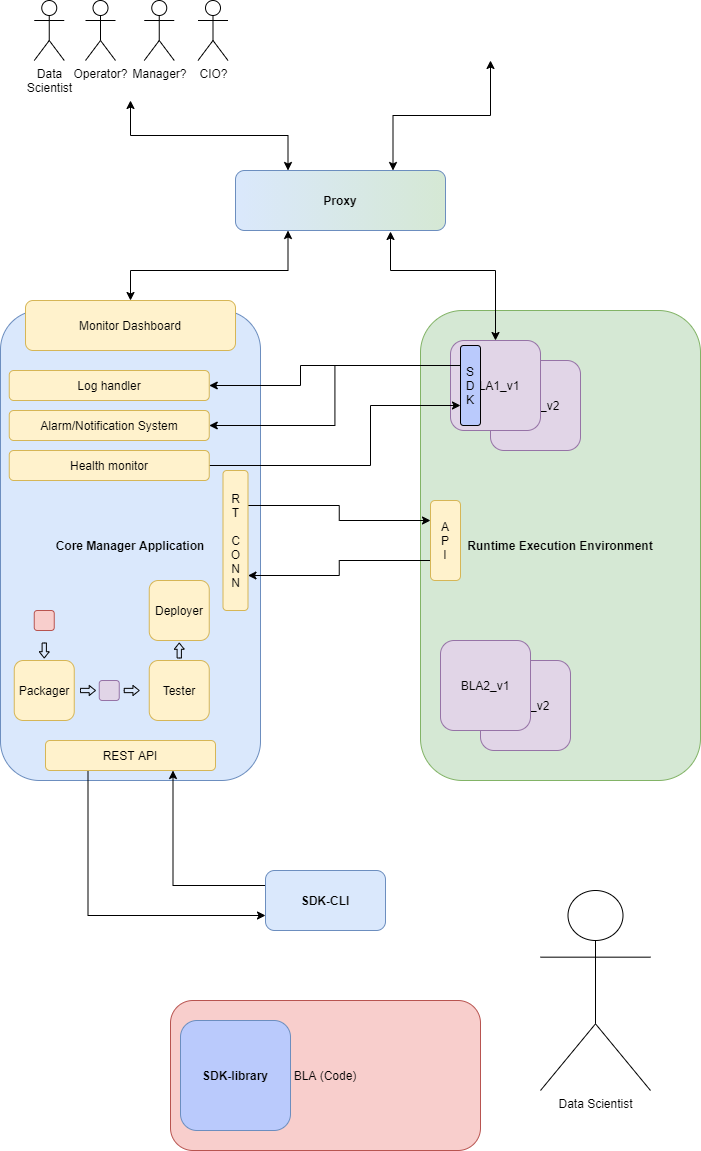

The diagram above was exported from draw.io. Its source (the exported page's mxGraphModel, read from the mxfile embedded in the PNG):
<mxGraphModel dx="1718" dy="2021" grid="1" gridSize="10" guides="1" tooltips="1" connect="1" arrows="1" fold="1" page="1" pageScale="1" pageWidth="850" pageHeight="1100" math="0" shadow="0">
  <root>
    <mxCell id="0" />
    <mxCell id="1" parent="0" />
    <mxCell id="0wu-cXORU0xALPVQOKnn-42" value="R&lt;br&gt;T&lt;br&gt;&lt;br&gt;C&lt;br&gt;O&lt;br&gt;N&lt;br&gt;N" style="rounded=1;whiteSpace=wrap;html=1;fillColor=#fff2cc;strokeColor=#d6b656;" vertex="1" parent="1">
      <mxGeometry x="332.5" y="260" width="25" height="140" as="geometry" />
    </mxCell>
    <mxCell id="0wu-cXORU0xALPVQOKnn-41" value="R&lt;br&gt;T&lt;br&gt;&lt;br&gt;C&lt;br&gt;O&lt;br&gt;N&lt;br&gt;N" style="rounded=1;whiteSpace=wrap;html=1;fillColor=#fff2cc;strokeColor=#d6b656;" vertex="1" parent="1">
      <mxGeometry x="332.5" y="290" width="25" height="140" as="geometry" />
    </mxCell>
    <mxCell id="0wu-cXORU0xALPVQOKnn-1" value="&lt;b&gt;Core Manager Application&lt;/b&gt;" style="rounded=1;whiteSpace=wrap;html=1;fillColor=#dae8fc;strokeColor=#6c8ebf;" vertex="1" parent="1">
      <mxGeometry x="110" y="160" width="260" height="470" as="geometry" />
    </mxCell>
    <mxCell id="0wu-cXORU0xALPVQOKnn-2" value="BLA (Code)" style="rounded=1;whiteSpace=wrap;html=1;fillColor=#f8cecc;strokeColor=#b85450;" vertex="1" parent="1">
      <mxGeometry x="280" y="850" width="310" height="150" as="geometry" />
    </mxCell>
    <mxCell id="0wu-cXORU0xALPVQOKnn-3" value="&lt;b&gt;SDK-library&lt;/b&gt;" style="rounded=1;whiteSpace=wrap;html=1;strokeColor=#6c8ebf;fillColor=#BACAFC;" vertex="1" parent="1">
      <mxGeometry x="290" y="870" width="110" height="110" as="geometry" />
    </mxCell>
    <mxCell id="0wu-cXORU0xALPVQOKnn-16" style="edgeStyle=orthogonalEdgeStyle;rounded=0;orthogonalLoop=1;jettySize=auto;html=1;exitX=0;exitY=0.25;exitDx=0;exitDy=0;entryX=0.75;entryY=1;entryDx=0;entryDy=0;" edge="1" parent="1" source="0wu-cXORU0xALPVQOKnn-4" target="0wu-cXORU0xALPVQOKnn-12">
      <mxGeometry relative="1" as="geometry" />
    </mxCell>
    <mxCell id="0wu-cXORU0xALPVQOKnn-4" value="&lt;b&gt;SDK-CLI&lt;/b&gt;" style="rounded=1;whiteSpace=wrap;html=1;fillColor=#dae8fc;strokeColor=#6c8ebf;" vertex="1" parent="1">
      <mxGeometry x="375" y="720" width="120" height="60" as="geometry" />
    </mxCell>
    <mxCell id="0wu-cXORU0xALPVQOKnn-5" value="&lt;b&gt;Runtime Execution Environment&lt;/b&gt;" style="rounded=1;whiteSpace=wrap;html=1;fillColor=#d5e8d4;strokeColor=#82b366;" vertex="1" parent="1">
      <mxGeometry x="530" y="160" width="280" height="470" as="geometry" />
    </mxCell>
    <mxCell id="0wu-cXORU0xALPVQOKnn-6" value="BLA1_v2" style="rounded=1;whiteSpace=wrap;html=1;fillColor=#e1d5e7;strokeColor=#9673a6;" vertex="1" parent="1">
      <mxGeometry x="600" y="210" width="90" height="90" as="geometry" />
    </mxCell>
    <mxCell id="0wu-cXORU0xALPVQOKnn-58" style="edgeStyle=orthogonalEdgeStyle;rounded=0;orthogonalLoop=1;jettySize=auto;html=1;exitX=0.5;exitY=0;exitDx=0;exitDy=0;startArrow=classic;startFill=1;" edge="1" parent="1" source="0wu-cXORU0xALPVQOKnn-7">
      <mxGeometry relative="1" as="geometry">
        <mxPoint x="500" y="81" as="targetPoint" />
        <Array as="points">
          <mxPoint x="605" y="120" />
          <mxPoint x="500" y="120" />
        </Array>
      </mxGeometry>
    </mxCell>
    <mxCell id="0wu-cXORU0xALPVQOKnn-7" value="BLA1_v1" style="rounded=1;whiteSpace=wrap;html=1;fillColor=#e1d5e7;strokeColor=#9673a6;" vertex="1" parent="1">
      <mxGeometry x="560" y="190" width="90" height="90" as="geometry" />
    </mxCell>
    <mxCell id="0wu-cXORU0xALPVQOKnn-8" value="BLA2_v2" style="rounded=1;whiteSpace=wrap;html=1;fillColor=#e1d5e7;strokeColor=#9673a6;" vertex="1" parent="1">
      <mxGeometry x="590" y="510" width="90" height="90" as="geometry" />
    </mxCell>
    <mxCell id="0wu-cXORU0xALPVQOKnn-9" value="BLA2_v1" style="rounded=1;whiteSpace=wrap;html=1;fillColor=#e1d5e7;strokeColor=#9673a6;" vertex="1" parent="1">
      <mxGeometry x="550" y="490" width="90" height="90" as="geometry" />
    </mxCell>
    <mxCell id="0wu-cXORU0xALPVQOKnn-11" value="Packager" style="rounded=1;whiteSpace=wrap;html=1;fillColor=#fff2cc;strokeColor=#d6b656;" vertex="1" parent="1">
      <mxGeometry x="123.75" y="510" width="60" height="60" as="geometry" />
    </mxCell>
    <mxCell id="0wu-cXORU0xALPVQOKnn-15" style="edgeStyle=orthogonalEdgeStyle;rounded=0;orthogonalLoop=1;jettySize=auto;html=1;exitX=0.25;exitY=1;exitDx=0;exitDy=0;entryX=0;entryY=0.75;entryDx=0;entryDy=0;" edge="1" parent="1" source="0wu-cXORU0xALPVQOKnn-12" target="0wu-cXORU0xALPVQOKnn-4">
      <mxGeometry relative="1" as="geometry" />
    </mxCell>
    <mxCell id="0wu-cXORU0xALPVQOKnn-12" value="REST API" style="rounded=1;whiteSpace=wrap;html=1;fillColor=#fff2cc;strokeColor=#d6b656;" vertex="1" parent="1">
      <mxGeometry x="155" y="590" width="170" height="30" as="geometry" />
    </mxCell>
    <mxCell id="0wu-cXORU0xALPVQOKnn-17" value="Data Scientist" style="shape=umlActor;verticalLabelPosition=bottom;verticalAlign=top;html=1;" vertex="1" parent="1">
      <mxGeometry x="650" y="740" width="110" height="200" as="geometry" />
    </mxCell>
    <mxCell id="0wu-cXORU0xALPVQOKnn-26" style="edgeStyle=orthogonalEdgeStyle;rounded=0;orthogonalLoop=1;jettySize=auto;html=1;exitX=1;exitY=0.25;exitDx=0;exitDy=0;entryX=0;entryY=0.25;entryDx=0;entryDy=0;" edge="1" parent="1" source="0wu-cXORU0xALPVQOKnn-18" target="0wu-cXORU0xALPVQOKnn-19">
      <mxGeometry relative="1" as="geometry" />
    </mxCell>
    <mxCell id="0wu-cXORU0xALPVQOKnn-18" value="R&lt;br&gt;T&lt;br&gt;&lt;br&gt;C&lt;br&gt;O&lt;br&gt;N&lt;br&gt;N" style="rounded=1;whiteSpace=wrap;html=1;fillColor=#fff2cc;strokeColor=#d6b656;" vertex="1" parent="1">
      <mxGeometry x="332.5" y="320" width="25" height="140" as="geometry" />
    </mxCell>
    <mxCell id="0wu-cXORU0xALPVQOKnn-27" style="edgeStyle=orthogonalEdgeStyle;rounded=0;orthogonalLoop=1;jettySize=auto;html=1;exitX=0;exitY=0.75;exitDx=0;exitDy=0;entryX=1;entryY=0.75;entryDx=0;entryDy=0;" edge="1" parent="1" source="0wu-cXORU0xALPVQOKnn-19" target="0wu-cXORU0xALPVQOKnn-18">
      <mxGeometry relative="1" as="geometry" />
    </mxCell>
    <mxCell id="0wu-cXORU0xALPVQOKnn-19" value="A&lt;br&gt;P&lt;br&gt;I" style="rounded=1;whiteSpace=wrap;html=1;fillColor=#fff2cc;strokeColor=#d6b656;" vertex="1" parent="1">
      <mxGeometry x="540" y="350" width="30" height="80" as="geometry" />
    </mxCell>
    <mxCell id="0wu-cXORU0xALPVQOKnn-20" value="" style="rounded=1;whiteSpace=wrap;html=1;fillColor=#f8cecc;strokeColor=#b85450;" vertex="1" parent="1">
      <mxGeometry x="143.75" y="460" width="20" height="20" as="geometry" />
    </mxCell>
    <mxCell id="0wu-cXORU0xALPVQOKnn-21" value="" style="rounded=1;whiteSpace=wrap;html=1;fillColor=#e1d5e7;strokeColor=#9673a6;" vertex="1" parent="1">
      <mxGeometry x="208.75" y="530" width="20" height="20" as="geometry" />
    </mxCell>
    <mxCell id="0wu-cXORU0xALPVQOKnn-22" value="" style="html=1;shadow=0;dashed=0;align=center;verticalAlign=middle;shape=mxgraph.arrows2.arrow;dy=0.57;dx=6.29;notch=0;fillColor=none;rotation=90;" vertex="1" parent="1">
      <mxGeometry x="146.25" y="495" width="15" height="10" as="geometry" />
    </mxCell>
    <mxCell id="0wu-cXORU0xALPVQOKnn-23" value="" style="html=1;shadow=0;dashed=0;align=center;verticalAlign=middle;shape=mxgraph.arrows2.arrow;dy=0.57;dx=6.29;notch=0;fillColor=none;" vertex="1" parent="1">
      <mxGeometry x="190" y="535" width="15" height="10" as="geometry" />
    </mxCell>
    <mxCell id="0wu-cXORU0xALPVQOKnn-56" style="edgeStyle=orthogonalEdgeStyle;rounded=0;orthogonalLoop=1;jettySize=auto;html=1;exitX=0.5;exitY=0;exitDx=0;exitDy=0;entryX=0.25;entryY=1;entryDx=0;entryDy=0;startArrow=classic;startFill=1;" edge="1" parent="1" source="0wu-cXORU0xALPVQOKnn-28" target="0wu-cXORU0xALPVQOKnn-55">
      <mxGeometry relative="1" as="geometry">
        <Array as="points">
          <mxPoint x="240" y="120" />
          <mxPoint x="398" y="120" />
        </Array>
      </mxGeometry>
    </mxCell>
    <mxCell id="0wu-cXORU0xALPVQOKnn-28" value="Monitor Dashboard" style="rounded=1;whiteSpace=wrap;html=1;fillColor=#fff2cc;strokeColor=#d6b656;" vertex="1" parent="1">
      <mxGeometry x="135" y="150" width="210" height="50" as="geometry" />
    </mxCell>
    <mxCell id="0wu-cXORU0xALPVQOKnn-29" value="Log handler" style="rounded=1;whiteSpace=wrap;html=1;fillColor=#fff2cc;strokeColor=#d6b656;" vertex="1" parent="1">
      <mxGeometry x="118.75" y="220" width="200" height="30" as="geometry" />
    </mxCell>
    <mxCell id="0wu-cXORU0xALPVQOKnn-30" value="" style="html=1;shadow=0;dashed=0;align=center;verticalAlign=middle;shape=mxgraph.arrows2.arrow;dy=0.57;dx=6.29;notch=0;fillColor=none;" vertex="1" parent="1">
      <mxGeometry x="233.75" y="535" width="15" height="10" as="geometry" />
    </mxCell>
    <mxCell id="0wu-cXORU0xALPVQOKnn-31" value="Tester" style="rounded=1;whiteSpace=wrap;html=1;fillColor=#fff2cc;strokeColor=#d6b656;" vertex="1" parent="1">
      <mxGeometry x="258.75" y="510" width="60" height="60" as="geometry" />
    </mxCell>
    <mxCell id="0wu-cXORU0xALPVQOKnn-32" value="Operator?" style="shape=umlActor;verticalLabelPosition=bottom;verticalAlign=top;html=1;" vertex="1" parent="1">
      <mxGeometry x="195" y="-150" width="30" height="60" as="geometry" />
    </mxCell>
    <mxCell id="0wu-cXORU0xALPVQOKnn-36" value="Manager?" style="shape=umlActor;verticalLabelPosition=bottom;verticalAlign=top;html=1;" vertex="1" parent="1">
      <mxGeometry x="253.75" y="-150" width="30" height="60" as="geometry" />
    </mxCell>
    <mxCell id="0wu-cXORU0xALPVQOKnn-38" value="CIO?" style="shape=umlActor;verticalLabelPosition=bottom;verticalAlign=top;html=1;" vertex="1" parent="1">
      <mxGeometry x="307.5" y="-150" width="30" height="60" as="geometry" />
    </mxCell>
    <mxCell id="0wu-cXORU0xALPVQOKnn-39" value="Alarm/Notification System" style="rounded=1;whiteSpace=wrap;html=1;fillColor=#fff2cc;strokeColor=#d6b656;" vertex="1" parent="1">
      <mxGeometry x="118.75" y="260" width="200" height="30" as="geometry" />
    </mxCell>
    <mxCell id="0wu-cXORU0xALPVQOKnn-54" style="edgeStyle=orthogonalEdgeStyle;rounded=0;orthogonalLoop=1;jettySize=auto;html=1;exitX=1;exitY=0.5;exitDx=0;exitDy=0;entryX=0;entryY=0.75;entryDx=0;entryDy=0;" edge="1" parent="1" source="0wu-cXORU0xALPVQOKnn-40" target="0wu-cXORU0xALPVQOKnn-49">
      <mxGeometry relative="1" as="geometry">
        <Array as="points">
          <mxPoint x="480" y="315" />
          <mxPoint x="480" y="255" />
        </Array>
      </mxGeometry>
    </mxCell>
    <mxCell id="0wu-cXORU0xALPVQOKnn-40" value="Health monitor" style="rounded=1;whiteSpace=wrap;html=1;fillColor=#fff2cc;strokeColor=#d6b656;" vertex="1" parent="1">
      <mxGeometry x="118.75" y="300" width="200" height="30" as="geometry" />
    </mxCell>
    <mxCell id="0wu-cXORU0xALPVQOKnn-43" value="Data&lt;br&gt;Scientist" style="shape=umlActor;verticalLabelPosition=bottom;verticalAlign=top;html=1;" vertex="1" parent="1">
      <mxGeometry x="143.75" y="-150" width="30" height="60" as="geometry" />
    </mxCell>
    <mxCell id="0wu-cXORU0xALPVQOKnn-47" value="Deployer" style="rounded=1;whiteSpace=wrap;html=1;fillColor=#fff2cc;strokeColor=#d6b656;" vertex="1" parent="1">
      <mxGeometry x="258.75" y="430" width="60" height="60" as="geometry" />
    </mxCell>
    <mxCell id="0wu-cXORU0xALPVQOKnn-48" value="" style="html=1;shadow=0;dashed=0;align=center;verticalAlign=middle;shape=mxgraph.arrows2.arrow;dy=0.57;dx=6.29;notch=0;fillColor=none;rotation=-90;" vertex="1" parent="1">
      <mxGeometry x="281.25" y="495" width="15" height="10" as="geometry" />
    </mxCell>
    <mxCell id="0wu-cXORU0xALPVQOKnn-50" style="edgeStyle=orthogonalEdgeStyle;rounded=0;orthogonalLoop=1;jettySize=auto;html=1;exitX=0;exitY=0.25;exitDx=0;exitDy=0;entryX=1;entryY=0.5;entryDx=0;entryDy=0;" edge="1" parent="1" source="0wu-cXORU0xALPVQOKnn-49" target="0wu-cXORU0xALPVQOKnn-29">
      <mxGeometry relative="1" as="geometry">
        <Array as="points">
          <mxPoint x="410" y="215" />
          <mxPoint x="410" y="235" />
        </Array>
      </mxGeometry>
    </mxCell>
    <mxCell id="0wu-cXORU0xALPVQOKnn-51" style="edgeStyle=orthogonalEdgeStyle;rounded=0;orthogonalLoop=1;jettySize=auto;html=1;exitX=0;exitY=0.25;exitDx=0;exitDy=0;entryX=1;entryY=0.5;entryDx=0;entryDy=0;" edge="1" parent="1" source="0wu-cXORU0xALPVQOKnn-49" target="0wu-cXORU0xALPVQOKnn-39">
      <mxGeometry relative="1" as="geometry" />
    </mxCell>
    <mxCell id="0wu-cXORU0xALPVQOKnn-49" value="S&lt;br&gt;D&lt;br&gt;K" style="rounded=1;whiteSpace=wrap;html=1;fillColor=#BACAFC;" vertex="1" parent="1">
      <mxGeometry x="570" y="195" width="20" height="80" as="geometry" />
    </mxCell>
    <mxCell id="0wu-cXORU0xALPVQOKnn-57" style="edgeStyle=orthogonalEdgeStyle;rounded=0;orthogonalLoop=1;jettySize=auto;html=1;exitX=0.25;exitY=0;exitDx=0;exitDy=0;startArrow=classic;startFill=1;" edge="1" parent="1" source="0wu-cXORU0xALPVQOKnn-55">
      <mxGeometry relative="1" as="geometry">
        <mxPoint x="240" y="-50" as="targetPoint" />
      </mxGeometry>
    </mxCell>
    <mxCell id="0wu-cXORU0xALPVQOKnn-59" style="edgeStyle=orthogonalEdgeStyle;rounded=0;orthogonalLoop=1;jettySize=auto;html=1;exitX=0.75;exitY=0;exitDx=0;exitDy=0;startArrow=classic;startFill=1;" edge="1" parent="1" source="0wu-cXORU0xALPVQOKnn-55">
      <mxGeometry relative="1" as="geometry">
        <mxPoint x="600" y="-90" as="targetPoint" />
      </mxGeometry>
    </mxCell>
    <mxCell id="0wu-cXORU0xALPVQOKnn-55" value="&lt;b&gt;Proxy&lt;/b&gt;" style="rounded=1;whiteSpace=wrap;html=1;fillColor=#dae8fc;strokeColor=#6c8ebf;gradientColor=#D5E8D4;gradientDirection=east;" vertex="1" parent="1">
      <mxGeometry x="345" y="20" width="210" height="60" as="geometry" />
    </mxCell>
  </root>
</mxGraphModel>